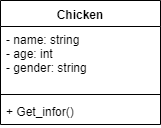

The diagram above was exported from draw.io. Its source (the exported page's mxGraphModel, read from the mxfile embedded in the PNG):
<mxGraphModel dx="1086" dy="808" grid="1" gridSize="10" guides="1" tooltips="1" connect="1" arrows="1" fold="1" page="1" pageScale="1" pageWidth="850" pageHeight="1100" math="0" shadow="0">
  <root>
    <mxCell id="0" />
    <mxCell id="1" parent="0" />
    <mxCell id="NMfppc_wmdEpT4AWkw25-5" value="Chicken" style="swimlane;fontStyle=1;align=center;verticalAlign=top;childLayout=stackLayout;horizontal=1;startSize=26;horizontalStack=0;resizeParent=1;resizeParentMax=0;resizeLast=0;collapsible=1;marginBottom=0;" vertex="1" parent="1">
      <mxGeometry x="360" y="130" width="160" height="124" as="geometry" />
    </mxCell>
    <mxCell id="NMfppc_wmdEpT4AWkw25-6" value="- name: string&#10;- age: int&#10;- gender: string" style="text;strokeColor=none;fillColor=none;align=left;verticalAlign=top;spacingLeft=4;spacingRight=4;overflow=hidden;rotatable=0;points=[[0,0.5],[1,0.5]];portConstraint=eastwest;" vertex="1" parent="NMfppc_wmdEpT4AWkw25-5">
      <mxGeometry y="26" width="160" height="64" as="geometry" />
    </mxCell>
    <mxCell id="NMfppc_wmdEpT4AWkw25-7" value="" style="line;strokeWidth=1;fillColor=none;align=left;verticalAlign=middle;spacingTop=-1;spacingLeft=3;spacingRight=3;rotatable=0;labelPosition=right;points=[];portConstraint=eastwest;" vertex="1" parent="NMfppc_wmdEpT4AWkw25-5">
      <mxGeometry y="90" width="160" height="8" as="geometry" />
    </mxCell>
    <mxCell id="NMfppc_wmdEpT4AWkw25-8" value="+ Get_infor()" style="text;strokeColor=none;fillColor=none;align=left;verticalAlign=top;spacingLeft=4;spacingRight=4;overflow=hidden;rotatable=0;points=[[0,0.5],[1,0.5]];portConstraint=eastwest;" vertex="1" parent="NMfppc_wmdEpT4AWkw25-5">
      <mxGeometry y="98" width="160" height="26" as="geometry" />
    </mxCell>
  </root>
</mxGraphModel>